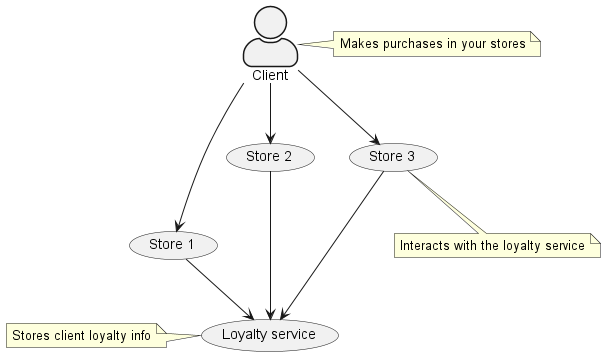

The diagram above was rendered by PlantUML. Its source (embedded in the PNG):
@startuml
skinparam actorStyle awesome

'(Use the application) as (Use)
'
'User -> (Start)
'User --> (Use)
'
'Admin ---> (Use)
'
'note right of Admin : This is an example.
'
'note "This note is connected\nto several objects." as N2
'(Start) .. N2
'N2 .. (Use)

(Loyalty service) as (Loyalty)
note left of Loyalty: Stores client loyalty info
Client --> (Store 1)
Client --> (Store 2)
Client --> (Store 3)
note right of Client: Makes purchases in your stores

(Store 1) --> (Loyalty)
(Store 2) ---> (Loyalty)
(Store 3) ---> (Loyalty)
note bottom of (Store 3): Interacts with the loyalty service

@enduml